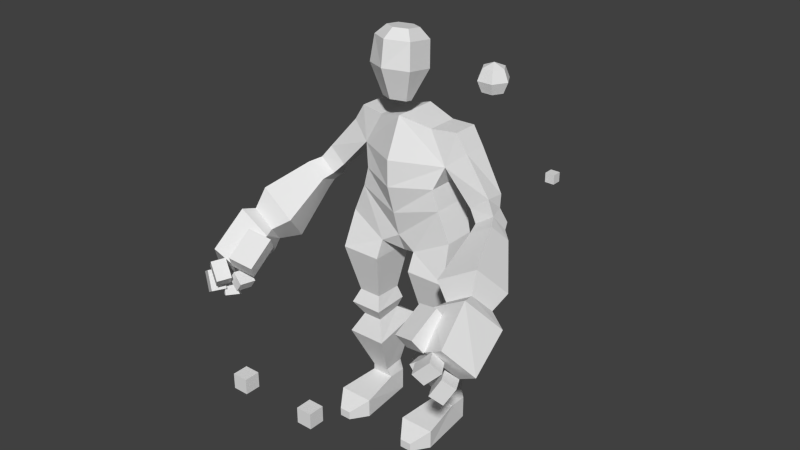 # Source: Charecter.blend  (saved by Blender 2.61.0; exported with 4.5.12 LTS)
import bpy
from mathutils import Matrix  # noqa: F401  (used for matrix-valued properties, if any)

bpy.ops.wm.read_factory_settings(use_empty=True)
scene = bpy.context.scene
scene.name = 'Scene'

# ---- collections
col_collection_1 = bpy.data.collections.new('Collection 1'); scene.collection.children.link(col_collection_1)
col_collection_4 = bpy.data.collections.new('Collection 4'); scene.collection.children.link(col_collection_4)
col_collection_4.hide_render = True
col_collection_4.hide_viewport = True

# ---- world
world_world = bpy.data.worlds.new('World'); scene.world = world_world
world_world.color = (0.05088, 0.05088, 0.05088)
world_world.use_sun_shadow = False
world_world.sun_shadow_jitter_overblur = 0.0
world_world.cycles.sampling_method = 'MANUAL'
world_world.cycles.sample_map_resolution = 256

# ---- meshes
me_armiktrack_r = bpy.data.meshes.new('armIKTrack.R')
me_armiktrack_r.from_pydata([(0.02924, 0.02924, -0.02924), (0.02924, -0.02924, -0.02924), (-0.02924, -0.02924, -0.02924), (-0.02924, 0.02924, -0.02924), (0.02924, 0.02924, 0.02924), (0.02924, -0.02924, 0.02924), (-0.02924, -0.02924, 0.02924), (-0.02924, 0.02924, 0.02924)], [], [(0, 1, 2, 3), (4, 7, 6, 5), (0, 4, 5, 1), (1, 5, 6, 2), (2, 6, 7, 3), (4, 0, 3, 7)])
me_armiktrack_r.use_remesh_preserve_volume = False
me_armiktrack_r.use_remesh_preserve_attributes = False
me_armiktrack_r.use_mirror_vertex_groups = False
me_armiktrack_r.update()
me_armiktrack_l = bpy.data.meshes.new('armIKTrack.L')
me_armiktrack_l.from_pydata([(0.02924, 0.02924, -0.02924), (0.02924, -0.02924, -0.02924), (-0.02924, -0.02924, -0.02924), (-0.02924, 0.02924, -0.02924), (0.02924, 0.02924, 0.02924), (0.02924, -0.02924, 0.02924), (-0.02924, -0.02924, 0.02924), (-0.02924, 0.02924, 0.02924)], [], [(0, 1, 2, 3), (4, 7, 6, 5), (0, 4, 5, 1), (1, 5, 6, 2), (2, 6, 7, 3), (4, 0, 3, 7)])
me_armiktrack_l.use_remesh_preserve_volume = False
me_armiktrack_l.use_remesh_preserve_attributes = False
me_armiktrack_l.use_mirror_vertex_groups = False
me_armiktrack_l.update()
me_legiktrack_l_001 = bpy.data.meshes.new('legIKTrack.L.001')
me_legiktrack_l_001.from_pydata([(0.04595, 0.04595, -0.04595), (0.04595, -0.04595, -0.04595), (-0.04595, -0.04595, -0.04595), (-0.04595, 0.04595, -0.04595), (0.04595, 0.04595, 0.04595), (0.04595, -0.04595, 0.04595), (-0.04595, -0.04595, 0.04595), (-0.04595, 0.04595, 0.04595)], [], [(0, 1, 2, 3), (4, 7, 6, 5), (0, 4, 5, 1), (1, 5, 6, 2), (2, 6, 7, 3), (4, 0, 3, 7)])
me_legiktrack_l_001.use_remesh_preserve_volume = False
me_legiktrack_l_001.use_remesh_preserve_attributes = False
me_legiktrack_l_001.use_mirror_vertex_groups = False
me_legiktrack_l_001.update()
me_legiktrack_l = bpy.data.meshes.new('legIKTrack.L')
me_legiktrack_l.from_pydata([(0.04595, 0.04595, -0.04595), (0.04595, -0.04595, -0.04595), (-0.04595, -0.04595, -0.04595), (-0.04595, 0.04595, -0.04595), (0.04595, 0.04595, 0.04595), (0.04595, -0.04595, 0.04595), (-0.04595, -0.04595, 0.04595), (-0.04595, 0.04595, 0.04595)], [], [(0, 1, 2, 3), (4, 7, 6, 5), (0, 4, 5, 1), (1, 5, 6, 2), (2, 6, 7, 3), (4, 0, 3, 7)])
me_legiktrack_l.use_remesh_preserve_volume = False
me_legiktrack_l.use_remesh_preserve_attributes = False
me_legiktrack_l.use_mirror_vertex_groups = False
me_legiktrack_l.update()
me_charecter = bpy.data.meshes.new('charecter')
me_charecter.from_pydata([(0.2684, 0.2103, 2.228), (0.3632, 0.2103, 2.323), (0.3297, 0.1523, 2.295), (0.3158, 0.1282, 2.228), (0.3297, 0.1523, 2.161), (0.3967, 0.1523, 2.161), (0.4106, 0.1282, 2.228), (0.3967, 0.1523, 2.295), (0.4303, 0.2103, 2.295), (0.458, 0.2103, 2.228), (0.4303, 0.2103, 2.161), (0.3632, 0.2103, 2.133), (0.3967, 0.2684, 2.161), (0.4106, 0.2924, 2.228), (0.3967, 0.2684, 2.295), (0.3297, 0.2684, 2.295), (0.3158, 0.2924, 2.228), (0.3297, 0.2684, 2.161), (0.2962, 0.2103, 2.161), (0.2962, 0.2103, 2.295), (-4.657e-10, 0.2259, 1.931), (-4.657e-10, -0.2364, 1.805), (-6.985e-10, 0.1883, 1.259), (-4.657e-10, -0.139, 1.314), (0.3434, 0.06319, 0.762), (0.3434, -0.1609, 0.7528), (0.1393, -0.1609, 0.7528), (0.1393, 0.06319, 0.762), (0.3099, 0.1029, 0.2014), (0.1687, 0.1029, 0.2014), (0.1196, -0.1604, 0.5415), (0.3607, -0.1604, 0.5415), (0.3607, 0.1635, 0.6114), (0.1196, 0.1635, 0.6114), (0.3063, -0.1265, 0.8406), (0.3063, 0.04413, 0.8372), (0.1654, -0.1265, 0.8406), (0.1654, 0.04413, 0.8372), (0.7138, -0.6069, 1.249), (0.6972, -0.7834, 1.139), (0.5602, -0.7464, 1.1), (0.5767, -0.5699, 1.211), (0.6768, -0.6562, 1.334), (0.6602, -0.8327, 1.223), (0.5231, -0.7957, 1.185), (0.5397, -0.6192, 1.295), (0.7296, -0.7791, 1.043), (0.7132, -0.6828, 1.035), (0.6724, -0.6854, 1.092), (0.6889, -0.7818, 1.1), (0.6598, -0.7949, 0.9922), (0.6434, -0.6986, 0.9848), (0.6026, -0.7012, 1.042), (0.6191, -0.7975, 1.049), (0.8007, -0.7453, 1.109), (0.7175, -0.7816, 1.024), (0.6682, -0.8167, 1.087), (0.7514, -0.7804, 1.172), (0.8432, -0.8214, 1.1), (0.76, -0.8577, 1.015), (0.7106, -0.8928, 1.078), (0.7938, -0.8564, 1.163), (0.6958, -0.7755, 1.141), (0.8196, -0.7992, 1.213), (0.5587, -0.06209, 1.47), (0.6567, -0.04879, 1.526), (0.5302, -0.1899, 1.521), (0.5757, -0.09695, 1.419), (0.6554, -0.1729, 1.592), (0.701, -0.07995, 1.49), (0.8523, -0.8359, 1.078), (0.7956, -0.8651, 0.9715), (0.8624, -0.8307, 0.9265), (0.9191, -0.8014, 1.033), (0.8122, -0.7581, 1.078), (0.7554, -0.7873, 0.9715), (0.8222, -0.7528, 0.9265), (0.879, -0.7236, 1.033), (0.7676, -0.7902, 0.9205), (0.7157, -0.7143, 0.9179), (0.7666, -0.6803, 0.8935), (0.8185, -0.7562, 0.896), (0.7915, -0.7713, 0.9968), (0.7396, -0.6954, 0.9942), (0.7906, -0.6614, 0.9698), (0.8425, -0.7373, 0.9724), (0.2317, 0.1212, 1.661), (0.2317, -0.1316, 1.661), (-4.657e-10, 0.2259, 1.645), (-4.657e-10, -0.2364, 1.645), (-4.657e-10, -0.1376, 2.036), (-4.657e-10, 0.1345, 2.036), (0.1735, -0.07762, 1.984), (0.1735, 0.1131, 1.984), (0.3932, 0.0935, 1.89), (0.3931, -0.05005, 1.89), (0.2795, 0.1199, 1.792), (0.2795, -0.08824, 1.792), (0.3262, -0.055, 1.993), (0.07302, -0.05453, 2.517), (0.07302, -0.1491, 2.53), (-1.863e-09, -0.01534, 2.511), (-1.863e-09, -0.1883, 2.535), (-1.863e-09, -0.282, 2.338), (-1.863e-09, 0.01994, 2.295), (0.1364, -0.2136, 2.328), (0.1364, -0.04849, 2.305), (-1.863e-09, -0.2142, 2.15), (-1.863e-09, -0.09247, 2.133), (-1.863e-09, -0.2607, 2.489), (-1.863e-09, 0.04129, 2.446), (0.08134, -0.1748, 2.144), (0.08134, -0.1319, 2.138), (0.12, -0.1923, 2.479), (0.12, -0.02714, 2.456), (0.1687, 0.1029, 0.06043), (0.3099, 0.1029, 0.06043), (0.2752, -0.3673, 0.06043), (0.2034, -0.3673, 0.06043), (0.2752, -0.3673, 0.1119), (0.2034, -0.3673, 0.1119), (0.1687, -0.01108, 0.2014), (0.3099, -0.01108, 0.2014), (0.363, -0.1989, 1.14), (0.363, 0.09783, 1.14), (0.1156, -0.1989, 1.14), (0.1156, 0.09783, 1.14), (0.1677, -0.1143, 0.6713), (0.2891, 0.0464, 0.6921), (0.2891, -0.1143, 0.6713), (0.4557, -0.08929, 1.603), (0.4632, 0.04923, 1.609), (0.5625, -0.07847, 1.686), (0.551, 0.05515, 1.666), (0.5125, 0.003866, 1.559), (0.5117, -0.1167, 1.542), (0.6152, -0.1044, 1.612), (0.577, 0.01041, 1.609), (0.3465, -0.2639, 0.06043), (0.132, -0.2639, 0.06043), (0.132, -0.2639, 0.1758), (0.3465, -0.2639, 0.1758), (0.5318, -0.468, 1.36), (0.6142, -0.2997, 1.175), (0.7585, -0.4373, 1.489), (0.841, -0.269, 1.305), (0.6332, -0.5207, 1.29), (0.6862, -0.4125, 1.171), (0.7789, -0.5009, 1.373), (0.8319, -0.3927, 1.255), (0.8196, -0.65, 0.969), (0.9434, -0.6737, 1.041), (0.7994, -0.5876, 1.395), (0.9204, -0.4218, 1.191), (0.7258, -0.4224, 1.079), (0.6049, -0.5882, 1.283), (-4.657e-10, -0.08972, 1.2), (-4.657e-10, 0.08669, 1.2), (0.5479, -0.00124, 1.488), (0.6292, 0.008681, 1.541), (0.2669, 0.1201, 1.538), (0.2669, -0.1266, 1.538), (-6.985e-10, 0.2578, 1.491), (-4.657e-10, -0.185, 1.47), (0.1145, -0.1488, 1.247), (0.1145, 0.06993, 1.247), (0.3426, -0.1233, 1.362), (0.3426, 0.06953, 1.362), (0.1677, 0.0464, 0.6921), (0.1877, -0.03095, 0.2579), (0.2909, -0.03095, 0.2579), (0.1877, 0.1002, 0.2695), (0.2909, 0.1002, 0.2695), (0.3262, 0.09962, 1.993)], [], [(19, 2, 1), (0, 3, 2, 19), (3, 0, 18, 4), (11, 4, 18), (11, 5, 4), (4, 5, 6, 3), (3, 6, 7, 2), (2, 7, 1), (7, 8, 1), (6, 9, 8, 7), (5, 10, 9, 6), (11, 10, 5), (11, 12, 10), (10, 12, 13, 9), (9, 13, 14, 8), (8, 14, 1), (14, 15, 1), (13, 16, 15, 14), (12, 17, 16, 13), (11, 17, 12), (11, 18, 17), (0, 16, 17, 18), (16, 0, 19, 15), (15, 19, 1), (127, 30, 31, 129), (129, 31, 32, 128), (128, 32, 33, 168), (168, 33, 30, 127), (24, 35, 34, 25), (25, 34, 36, 26), (26, 36, 37, 27), (35, 24, 27, 37), (38, 39, 40, 41), (42, 45, 44, 43), (38, 42, 43, 39), (39, 43, 44, 40), (40, 44, 45, 41), (42, 38, 41, 45), (46, 47, 48, 49), (50, 53, 52, 51), (46, 50, 51, 47), (47, 51, 52, 48), (48, 52, 53, 49), (50, 46, 49, 53), (54, 55, 56, 57), (58, 61, 60, 59), (54, 58, 59, 55), (55, 59, 60, 56), (56, 60, 61, 57), (58, 54, 57, 61), (150, 151, 63, 62), (66, 135, 64, 67), (69, 65, 136, 68), (135, 66, 68, 136), (67, 64, 65, 69), (73, 77, 74, 70), (75, 71, 70, 74), (76, 72, 71, 75), (77, 73, 72, 76), (73, 70, 71, 72), (77, 76, 75, 74), (81, 85, 82, 78), (83, 79, 78, 82), (84, 80, 79, 83), (85, 81, 80, 84), (81, 78, 79, 80), (85, 84, 83, 82), (96, 97, 87, 86), (86, 88, 20, 96), (97, 21, 89, 87), (97, 92, 90, 21), (20, 91, 93, 96), (94, 96, 173), (97, 95, 98), (95, 94, 173, 98), (90, 92, 93, 91), (102, 100, 99, 101), (114, 99, 100, 113), (110, 101, 99, 114), (113, 100, 102, 109), (105, 103, 107, 111), (113, 109, 103, 105), (104, 106, 112, 108), (106, 104, 110, 114), (106, 105, 111, 112), (114, 113, 105, 106), (121, 29, 115), (29, 28, 116, 115), (28, 122, 116), (119, 120, 118, 117), (35, 124, 123, 34), (34, 123, 125, 36), (36, 125, 126, 37), (124, 35, 37, 126), (26, 27, 168, 127), (27, 24, 128, 168), (24, 25, 129, 128), (25, 26, 127, 129), (94, 133, 131, 96), (97, 130, 132, 95), (133, 94, 95, 132), (130, 97, 96, 131), (131, 134, 135, 130), (132, 136, 137, 133), (130, 135, 136, 132), (133, 137, 134, 131), (116, 138, 139, 115), (138, 117, 118, 139), (122, 141, 138, 116), (141, 119, 117, 138), (115, 139, 140, 121), (139, 118, 120, 140), (121, 140, 141, 122), (140, 120, 119, 141), (142, 66, 67, 143), (145, 69, 68, 144), (66, 142, 144, 68), (143, 67, 69, 145), (146, 142, 143, 147), (149, 145, 144, 148), (142, 146, 148, 144), (147, 143, 145, 149), (62, 155, 154, 150), (155, 146, 147, 154), (151, 153, 152, 63), (153, 149, 148, 152), (150, 154, 153, 151), (154, 147, 149, 153), (63, 152, 155, 62), (152, 148, 146, 155), (23, 156, 164), (165, 157, 22), (164, 156, 157, 165), (134, 158, 135), (158, 64, 135), (64, 158, 159, 65), (158, 134, 137, 159), (65, 159, 136), (159, 137, 136), (86, 87, 161, 160), (88, 86, 160, 162), (162, 160, 165, 22), (87, 89, 163, 161), (161, 163, 23, 164), (124, 167, 166, 123), (167, 160, 161, 166), (123, 166, 164, 125), (166, 161, 164), (125, 164, 165, 126), (160, 167, 165), (167, 124, 126, 165), (107, 108, 112, 111), (30, 169, 170, 31), (169, 121, 122, 170), (31, 170, 172, 32), (170, 122, 28, 172), (32, 172, 171, 33), (172, 28, 29, 171), (33, 171, 169, 30), (171, 29, 121, 169), (92, 98, 173, 93), (92, 97, 98), (93, 173, 96)])
me_charecter.use_remesh_preserve_volume = False
me_charecter.use_remesh_preserve_attributes = False
me_charecter.use_mirror_vertex_groups = False
me_charecter.update()
me_cube_020 = bpy.data.meshes.new('Cube.020')
me_cube_020.from_pydata([(0.4454, 0.4584, 1.651), (-0.4454, 0.4584, 1.651), (0.4477, 0.5331, 1.598), (-0.4477, 0.5331, 1.598), (0.4232, 0.3186, 1.213), (-0.4232, 0.3186, 1.213), (0.3848, 0.06943, 0.8357), (-0.3848, 0.06943, 0.8357), (0.4185, 0.1652, 1.322), (-0.4185, 0.1652, 1.322), (0.3848, 0.03104, 0.8546), (-0.3848, 0.03104, 0.8546), (0.3309, 0.3242, 1.218), (-0.3309, 0.3242, 1.218), (0.3262, 0.1707, 1.327), (-0.3262, 0.1707, 1.327), (0.1318, 0.1707, 1.327), (-0.1318, 0.1707, 1.327), (0.1365, 0.3242, 1.218), (-0.1365, 0.3242, 1.218), (0.1664, 0.07499, 0.8403), (-0.1664, 0.07499, 0.8403), (0.1664, 0.0366, 0.8592), (-0.1664, 0.0366, 0.8592), (0.2925, 0.0366, 0.8592), (-0.2925, 0.0366, 0.8592), (0.2925, 0.07499, 0.8403), (-0.2925, 0.07499, 0.8403), (0.3762, 0.5373, 1.601), (-0.3762, 0.5373, 1.601), (0.3739, 0.4626, 1.655), (-0.3739, 0.4626, 1.655), (0.3228, -0.0943, 0.762), (-0.3228, -0.0943, 0.762), (0.1554, -0.2766, 0.7619), (-0.1554, -0.2766, 0.7619), (0.1554, -0.0943, 0.762), (-0.1554, -0.0943, 0.762), (0.3228, -0.2766, 0.7619), (-0.3228, -0.2766, 0.7619), (0.3228, -0.09486, 0.9442), (-0.3228, -0.09486, 0.9442), (0.1554, -0.09486, 0.9442), (-0.1554, -0.09486, 0.9442), (0.1554, -0.2771, 0.9441), (-0.1554, -0.2771, 0.9441), (0.3228, -0.2771, 0.9441), (-0.3228, -0.2771, 0.9441), (0.3442, 0.2124, 0.1123), (-0.3442, 0.2124, 0.1123), (0.1147, 0.02772, 0.1025), (-0.1147, 0.02772, 0.1025), (0.3442, 0.02772, 0.1025), (-0.3442, 0.02772, 0.1025), (0.1147, 0.2124, 0.1123), (-0.1147, 0.2124, 0.1123), (0.1576, 0.1719, 0.3345), (-0.1576, 0.1719, 0.3345), (0.3013, 0.05626, 0.3283), (-0.3013, 0.05626, 0.3283), (0.1576, 0.05626, 0.3283), (-0.1576, 0.05626, 0.3283), (0.3013, 0.1719, 0.3345), (-0.3013, 0.1719, 0.3345), (0.3124, -0.05823, 0.2618), (-0.3124, -0.05823, 0.2618), (0.1403, -0.1561, 0.1421), (-0.1403, -0.1561, 0.1421), (0.3124, -0.1561, 0.1421), (-0.3124, -0.1561, 0.1421), (0.1403, -0.05823, 0.2618), (-0.1403, -0.05823, 0.2618), (0.3476, -0.4115, 0.2058), (-0.3476, -0.4115, 0.2058), (0.1113, -0.4115, 0.2058), (-0.1113, -0.4115, 0.2058), (0.1113, -0.2975, 0.2102), (-0.1113, -0.2975, 0.2102), (0.3476, -0.2975, 0.2102), (-0.3476, -0.2975, 0.2102), (0.1113, -0.2883, 0.1054), (-0.1113, -0.2883, 0.1054), (0.3476, -0.4022, 0.1009), (-0.3476, -0.4022, 0.1009), (0.1113, -0.4022, 0.1009), (-0.1113, -0.4022, 0.1009), (0.3476, -0.2883, 0.1054), (-0.3476, -0.2883, 0.1054), (0.3124, -0.2615, 0.2283), (-0.3124, -0.2615, 0.2283), (0.1403, -0.2615, 0.2283), (-0.1403, -0.2615, 0.2283), (0.1403, -0.1636, 0.348), (-0.1403, -0.1636, 0.348), (0.3124, -0.1636, 0.348), (-0.3124, -0.1636, 0.348), (0.2925, -0.003172, 0.3667), (-0.2925, -0.003172, 0.3667), (0.1664, -0.1282, 0.3501), (-0.1664, -0.1282, 0.3501), (0.2925, -0.1282, 0.3501), (-0.2925, -0.1282, 0.3501), (0.1664, -0.003172, 0.3667), (-0.1664, -0.003172, 0.3667), (0.3153, -0.0527, 0.7406), (-0.3153, -0.0527, 0.7406), (0.1436, -0.0527, 0.7406), (-0.1436, -0.0527, 0.7406), (0.1436, -0.1777, 0.724), (-0.1436, -0.1777, 0.724), (0.3153, -0.1777, 0.724), (-0.3153, -0.1777, 0.724), (0.3203, 0.109, 0.8171), (-0.3203, 0.109, 0.8171), (0.1386, 0.109, 0.8171), (-0.1386, 0.109, 0.8171), (0.1386, 0.278, 0.7445), (-0.1386, 0.278, 0.7445), (0.3203, 0.278, 0.7445), (-0.3203, 0.278, 0.7445), (0.1664, 0.09562, 0.4014), (-0.1664, 0.09562, 0.4014), (0.2925, 0.0551, 0.4151), (-0.2925, 0.0551, 0.4151), (0.1664, 0.0551, 0.4151), (-0.1664, 0.0551, 0.4151), (0.2925, 0.09562, 0.4014), (-0.2925, 0.09562, 0.4014), (0.1977, 0.2498, 0.8382), (-0.1977, 0.2498, 0.8382), (0.2642, 0.2498, 0.8382), (-0.2642, 0.2498, 0.8382), (0.1977, 0.1879, 0.8648), (-0.1977, 0.1879, 0.8648), (0.2642, 0.1879, 0.8648), (-0.2642, 0.1879, 0.8648), (-0.2992, -0.03782, 0.9294), (0.2992, -0.03782, 0.9294), (0.2992, -0.03782, 0.9294), (-0.2992, -0.03782, 0.9294), (-0.1866, -0.1246, 0.9292), (0.1866, -0.1246, 0.9292), (0.1866, -0.1246, 0.9292), (-0.1866, -0.1246, 0.9292), (-0.1866, -0.03782, 0.9294), (0.1866, -0.03782, 0.9294), (0.1866, -0.03782, 0.9294), (-0.1866, -0.03782, 0.9294), (-0.2992, -0.1246, 0.9292), (0.2992, -0.1246, 0.9292), (0.2992, -0.1246, 0.9292), (-0.2992, -0.1246, 0.9292), (-0.2992, -0.03809, 1.264), (0.2992, -0.03809, 1.264), (0.2992, -0.03809, 1.264), (-0.2992, -0.03809, 1.264), (-0.1866, -0.03809, 1.264), (0.1866, -0.03809, 1.264), (0.1866, -0.03809, 1.264), (-0.1866, -0.03809, 1.264), (-0.1866, -0.1248, 1.264), (0.1866, -0.1248, 1.264), (0.1866, -0.1248, 1.264), (-0.1866, -0.1248, 1.264), (-0.2992, -0.1248, 1.264), (0.2992, -0.1248, 1.264), (0.2992, -0.1248, 1.264), (-0.2992, -0.1248, 1.264), (0.2445, 0.4837, 2.382), (-0.2445, 0.4837, 2.382), (0.4164, 0.7397, 2.221), (-0.4164, 0.7397, 2.221), (0.483, 0.7293, 2.275), (-0.483, 0.7293, 2.275), (0.311, 0.4733, 2.436), (-0.311, 0.4733, 2.436), (0.687, 0.2523, 1.9), (-0.687, 0.2523, 1.9), (0.5925, 0.1116, 1.988), (-0.5925, 0.1116, 1.988), (0.8534, -0.251, 1.593), (-0.8534, -0.251, 1.593), (0.898, -0.1847, 1.551), (-0.898, -0.1847, 1.551), (0.8256, -0.2467, 1.57), (-0.8256, -0.2467, 1.57), (0.8702, -0.1803, 1.528), (-0.8702, -0.1803, 1.528), (0.5559, 0.1173, 1.958), (-0.5559, 0.1173, 1.958), (0.6504, 0.258, 1.87), (-0.6504, 0.258, 1.87), (0.1764, 0.06563, 2.126), (0.1764, -0.3834, 2.186), (-0.1764, -0.3834, 2.186), (-0.1764, 0.06563, 2.126), (0.1764, 0.126, 2.622), (0.1764, -0.307, 2.682), (-0.1764, -0.307, 2.682), (-0.1764, 0.126, 2.622), (0.1764, -0.4006, 2.434), (-0.1764, -0.4006, 2.434), (0.04042, -0.238, 1.451), (-0.04042, -0.238, 1.451), (-0.09342, -0.1429, 1.27), (0.09342, -0.1429, 1.27), (-0.09342, -0.1927, 1.162), (0.09342, -0.1927, 1.162), (0.2147, 0.127, 1.247), (0.2147, 0.03181, 1.274), (-0.2147, 0.03181, 1.274), (-0.2147, 0.127, 1.247), (0.2398, 0.1538, 1.342), (0.2398, 0.01659, 1.359), (-0.2398, 0.01659, 1.359), (-0.2398, 0.1538, 1.342), (0.179, 0.2073, 1.531), (-0.179, 0.2073, 1.531), (-0.179, 0.1121, 1.558), (0.179, 0.1121, 1.558), (0.1244, -0.1313, 1.549), (0.1244, -0.2959, 1.579), (-0.1244, -0.2959, 1.579), (-0.1244, -0.1313, 1.549), (0.1244, -0.06803, 2.047), (0.1244, -0.2327, 2.078), (-0.1244, -0.2327, 2.078), (-0.1244, -0.06803, 2.047), (0.08271, -0.2001, 2.031), (-0.08271, -0.2001, 2.031), (-0.08271, -0.2538, 1.602), (0.08271, -0.2538, 1.602), (0.15, -0.2142, 1.935), (-0.15, -0.2142, 1.935), (0.2256, -0.2477, 1.981), (0.2256, -0.08302, 1.95), (-0.2256, -0.2477, 1.981), (-0.2256, -0.08302, 1.95), (-0.2522, 0.3901, 2.0), (-0.2522, 0.2645, 1.988), (0.2522, 0.2645, 1.988), (0.2522, 0.3901, 2.0), (-0.2522, 0.4023, 1.875), (-0.2522, 0.2768, 1.863), (0.2522, 0.2768, 1.863), (0.2522, 0.4023, 1.875), (-0.1235, 0.207, 2.22), (-0.1235, 0.09872, 2.155), (0.1235, 0.09872, 2.155), (0.1235, 0.207, 2.22), (-0.1235, 0.2717, 2.112), (-0.1235, 0.1634, 2.047), (0.1235, 0.1634, 2.047), (0.1235, 0.2717, 2.112), (-0.1288, 0.3413, 1.728), (-0.1288, 0.2251, 1.777), (0.1288, 0.2251, 1.777), (0.1288, 0.3413, 1.728), (-0.1288, 0.2924, 1.612), (-0.1288, 0.1761, 1.661), (0.1288, 0.1761, 1.661), (0.1288, 0.2924, 1.612), (-0.08271, -0.4215, 1.625), (0.08271, -0.4215, 1.625), (0.15, -0.3819, 1.959), (-0.15, -0.3819, 1.959), (-0.08271, -0.3677, 2.055), (0.08271, -0.3677, 2.055), (-0.1235, 0.3856, 2.18), (0.1235, 0.3856, 2.18), (-0.1235, 0.3209, 2.288), (0.1235, 0.3209, 2.288), (-0.2522, 0.5174, 1.886), (0.2522, 0.5174, 1.886), (-0.2522, 0.5052, 2.012), (0.2522, 0.5052, 2.012), (-0.1288, 0.381, 1.575), (0.1288, 0.381, 1.575), (-0.1288, 0.43, 1.691), (0.1288, 0.43, 1.691), (-0.1288, 0.8747, 1.367), (-0.1288, 0.9236, 1.483), (0.1288, 0.8747, 1.367), (0.1288, 0.9236, 1.483), (-0.09342, -0.3281, 1.13), (0.09342, -0.3281, 1.13), (0.09342, -0.3767, 1.203), (-0.09342, -0.3767, 1.203), (-0.04042, -0.3677, 1.429), (0.04042, -0.3677, 1.429)], [], [(2, 0, 8, 4), (9, 1, 3, 5), (4, 8, 10, 6), (11, 9, 5, 7), (8, 0, 30, 14), (31, 1, 9, 15), (0, 2, 28, 30), (29, 3, 1, 31), (12, 28, 2, 4), (3, 29, 13, 5), (26, 12, 4, 6), (5, 13, 27, 7), (24, 26, 6, 10), (7, 27, 25, 11), (14, 24, 10, 8), (11, 25, 15, 9), (12, 18, 16, 14), (17, 19, 13, 15), (24, 14, 16, 22), (17, 15, 25, 23), (12, 26, 20, 18), (21, 27, 13, 19), (20, 22, 16, 18), (17, 23, 21, 19), (26, 24, 22, 20), (23, 25, 27, 21), (30, 28, 12, 14), (13, 29, 31, 15), (32, 38, 34, 36), (35, 39, 33, 37), (32, 36, 42, 40), (43, 37, 33, 41), (36, 34, 44, 42), (45, 35, 37, 43), (34, 38, 46, 44), (47, 39, 35, 45), (38, 32, 40, 46), (41, 33, 39, 47), (40, 42, 44, 46), (45, 43, 41, 47), (62, 48, 54, 56), (55, 49, 63, 57), (50, 60, 56, 54), (57, 61, 51, 55), (48, 62, 58, 52), (59, 63, 49, 53), (52, 58, 60, 50), (61, 59, 53, 51), (56, 60, 58, 62), (59, 61, 57, 63), (70, 64, 68, 66), (69, 65, 71, 67), (64, 94, 88, 68), (89, 95, 65, 69), (68, 88, 90, 66), (91, 89, 69, 67), (66, 90, 92, 70), (93, 91, 67, 71), (94, 64, 70, 92), (71, 65, 95, 93), (78, 76, 74, 72), (75, 77, 79, 73), (82, 86, 78, 72), (79, 87, 83, 73), (84, 82, 72, 74), (73, 83, 85, 75), (80, 84, 74, 76), (75, 85, 81, 77), (86, 80, 76, 78), (77, 81, 87, 79), (86, 82, 84, 80), (85, 83, 87, 81), (94, 92, 90, 88), (91, 93, 95, 89), (96, 100, 98, 102), (99, 101, 97, 103), (102, 98, 108, 106), (109, 99, 103, 107), (98, 100, 110, 108), (111, 101, 99, 109), (100, 96, 104, 110), (105, 97, 101, 111), (104, 106, 108, 110), (109, 107, 105, 111), (122, 126, 118, 112), (119, 127, 123, 113), (120, 124, 114, 116), (115, 125, 121, 117), (126, 122, 124, 120), (125, 123, 127, 121), (120, 116, 118, 126), (119, 117, 121, 127), (122, 112, 114, 124), (115, 113, 123, 125), (102, 106, 104, 96), (105, 107, 103, 97), (118, 116, 128, 130), (129, 117, 119, 131), (116, 114, 132, 128), (133, 115, 117, 129), (134, 132, 114, 112), (115, 133, 135, 113), (130, 134, 112, 118), (113, 135, 131, 119), (132, 134, 130, 128), (131, 135, 133, 129), (140, 148, 136, 144), (137, 149, 141, 145), (138, 150, 142, 146), (143, 151, 139, 147), (156, 144, 136, 152), (137, 145, 157, 153), (138, 146, 158, 154), (159, 147, 139, 155), (160, 140, 144, 156), (145, 141, 161, 157), (146, 142, 162, 158), (163, 143, 147, 159), (140, 160, 164, 148), (165, 161, 141, 149), (166, 162, 142, 150), (143, 163, 167, 151), (148, 164, 152, 136), (153, 165, 149, 137), (154, 166, 150, 138), (151, 167, 155, 139), (152, 164, 160, 156), (161, 165, 153, 157), (162, 166, 154, 158), (155, 167, 163, 159), (174, 168, 170, 172), (171, 169, 175, 173), (168, 188, 190, 170), (191, 189, 169, 171), (188, 168, 174, 178), (175, 169, 189, 179), (170, 190, 176, 172), (177, 191, 171, 173), (172, 176, 178, 174), (179, 177, 173, 175), (178, 176, 182, 180), (183, 177, 179, 181), (182, 176, 190, 186), (191, 177, 183, 187), (184, 188, 178, 180), (179, 189, 185, 181), (186, 184, 180, 182), (181, 185, 187, 183), (186, 190, 188, 184), (189, 191, 187, 185), (192, 193, 194, 195), (196, 199, 198, 197), (196, 192, 195, 199), (200, 192, 196), (197, 200, 196), (193, 192, 200), (193, 200, 201, 194), (200, 197, 198, 201), (201, 199, 195), (194, 201, 195), (201, 198, 199), (205, 204, 203, 202), (205, 207, 206, 204), (208, 209, 210, 211), (208, 212, 213, 209), (209, 213, 214, 210), (210, 214, 215, 211), (212, 208, 211, 215), (212, 215, 217, 216), (215, 214, 218, 217), (219, 218, 214, 213), (216, 219, 213, 212), (218, 219, 216, 217), (220, 221, 222, 223), (224, 227, 226, 225), (220, 235, 234, 221), (235, 224, 225, 234), (221, 234, 236, 222), (234, 225, 226, 236), (222, 236, 237, 223), (236, 226, 227, 237), (224, 235, 237, 227), (235, 220, 223, 237), (243, 239, 238, 242), (245, 241, 240, 244), (241, 238, 239, 240), (245, 244, 243, 242), (251, 247, 246, 250), (252, 248, 247, 251), (253, 249, 248, 252), (249, 246, 247, 248), (253, 252, 251, 250), (259, 255, 254, 258), (260, 256, 255, 259), (261, 257, 256, 260), (257, 254, 255, 256), (261, 260, 259, 258), (239, 243, 244, 240), (230, 231, 263, 262), (231, 232, 264, 263), (233, 230, 262, 265), (229, 233, 265, 266), (232, 228, 267, 264), (228, 229, 266, 267), (264, 267, 266, 265), (263, 264, 265, 262), (253, 250, 268, 269), (246, 249, 271, 270), (249, 253, 269, 271), (250, 246, 270, 268), (271, 269, 268, 270), (245, 242, 272, 273), (238, 241, 275, 274), (241, 245, 273, 275), (242, 238, 274, 272), (275, 273, 272, 274), (261, 258, 276, 277), (254, 257, 279, 278), (257, 261, 277, 279), (258, 254, 278, 276), (276, 278, 281, 280), (279, 277, 282, 283), (278, 279, 283, 281), (277, 276, 280, 282), (283, 282, 280, 281), (206, 207, 285, 284), (207, 205, 286, 285), (204, 206, 284, 287), (203, 204, 287, 288), (205, 202, 289, 286), (202, 203, 288, 289), (285, 286, 287, 284), (289, 288, 287, 286)])
me_cube_020.use_remesh_preserve_volume = False
me_cube_020.use_remesh_preserve_attributes = False
me_cube_020.use_mirror_vertex_groups = False
me_cube_020.update()
arm_armature = bpy.data.armatures.new('Armature')  # bones are not reproduced

# ---- objects
ob_armiktrack_r = bpy.data.objects.new('armIKTrack.R', me_armiktrack_r)
ob_armiktrack_l = bpy.data.objects.new('armIKTrack.L', me_armiktrack_l)
ob_legiktrack_r = bpy.data.objects.new('legIKTrack.R', me_legiktrack_l_001)
ob_legiktrack_l = bpy.data.objects.new('legIKTrack.L', me_legiktrack_l)
ob_charecter = bpy.data.objects.new('charecter', me_charecter)
ob_armature = bpy.data.objects.new('Armature', arm_armature)
ob_charecter_003 = bpy.data.objects.new('charecter.003', me_cube_020)

# ---- transforms, parenting, visibility, modifiers, constraints
ob_armiktrack_r.location = (-0.4958, 0.6127, 1.56)
ob_armiktrack_r.lineart.crease_threshold = 0.0
ob_armiktrack_l.location = (0.521, 0.613, 1.56)
ob_armiktrack_l.lineart.crease_threshold = 0.0
ob_legiktrack_r.location = (-0.237, -1.136, 0.7503)
ob_legiktrack_r.lineart.crease_threshold = 0.0
ob_legiktrack_l.location = (0.237, -1.136, 0.7503)
ob_legiktrack_l.lineart.crease_threshold = 0.0
ob_charecter.location = (0.0, 0.0, 0.0)
ob_charecter.lineart.crease_threshold = 0.0
_m = ob_charecter.modifiers.new('Mirror', 'MIRROR')
ob_armature.location = (0.0, 0.0, 0.0)
ob_armature.show_in_front = True
ob_armature.lineart.crease_threshold = 0.0
ob_charecter_003.location = (0.0, 0.0, -0.07954)
ob_charecter_003.lineart.crease_threshold = 0.0

# ---- collection membership
col_collection_1.objects.link(ob_armiktrack_r)
col_collection_1.objects.link(ob_armiktrack_l)
col_collection_1.objects.link(ob_legiktrack_r)
col_collection_1.objects.link(ob_legiktrack_l)
col_collection_1.objects.link(ob_charecter)
col_collection_1.objects.link(ob_armature)
col_collection_4.objects.link(ob_charecter_003)

# ---- scene / render settings (as saved in the file)
scene.frame_start = 2; scene.frame_end = 2500; scene.frame_set(-3)
scene.render.engine = 'BLENDER_EEVEE_NEXT'
scene.render.image_settings.color_mode = 'RGB'
scene.render.image_settings.compression = 90
scene.render.resolution_percentage = 50
scene.render.dither_intensity = 0.0
scene.render.bake_margin = 2
scene.render.bake_bias = 0.0
scene.cycles.use_denoising = False
scene.cycles.samples = 10
scene.cycles.sampling_pattern = 'TABULATED_SOBOL'
scene.cycles.light_sampling_threshold = 0.0
scene.cycles.use_adaptive_sampling = False
scene.cycles.use_light_tree = False
scene.cycles.blur_glossy = 0.0
scene.cycles.volume_bounces = 1
scene.cycles.pixel_filter_type = 'GAUSSIAN'
scene.cycles.sample_clamp_indirect = 0.0
scene.view_settings.view_transform = 'Standard'
bpy.context.view_layer.update()

# ---- added for rendering (the .blend has no active camera and no usable light): camera, sun
cam_auto = bpy.data.cameras.new('AutoCamera')
cam_auto.lens = 50.0
cam_auto.sensor_width = 36.0
cam_auto.clip_end = 1000.0
ob_auto_camera = bpy.data.objects.new('AutoCamera', cam_auto)
scene.collection.objects.link(ob_auto_camera)
ob_auto_camera.location = (3.56764, -4.41026, 4.22558)
ob_auto_camera.rotation_euler = (1.09748, -7.21219e-08, 0.694738)
scene.camera = ob_auto_camera
light_auto_sun = bpy.data.lights.new('AutoSun', 'SUN')
light_auto_sun.energy = 3.0
light_auto_sun.angle = 0.0523599
ob_auto_sun = bpy.data.objects.new('AutoSun', light_auto_sun)
scene.collection.objects.link(ob_auto_sun)
ob_auto_sun.rotation_euler = (0.872665, 0.174533, 0.523599)
bpy.context.view_layer.update()
